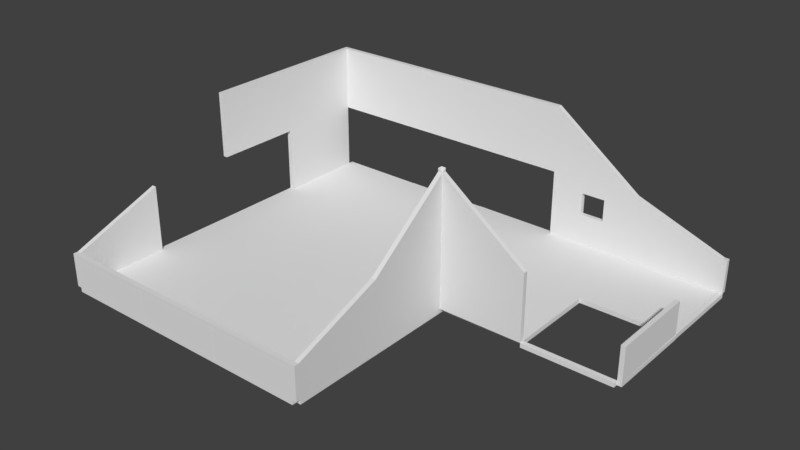 # Source: Mountain_Inn.blend  (saved by Blender 2.79.0; exported with 4.5.12 LTS)
import bpy
from mathutils import Matrix  # noqa: F401  (used for matrix-valued properties, if any)

bpy.ops.wm.read_factory_settings(use_empty=True)
scene = bpy.context.scene
scene.name = 'Scene'

# ---- collections
col_collection_1 = bpy.data.collections.new('Collection 1'); scene.collection.children.link(col_collection_1)

# ---- world
world_world = bpy.data.worlds.new('World'); scene.world = world_world
world_world.color = (0.05088, 0.05088, 0.05088)
world_world.use_sun_shadow = False
world_world.sun_shadow_jitter_overblur = 0.0
world_world.cycles.sampling_method = 'MANUAL'

# ---- meshes
me_inn_wallwindow_4x3x020 = bpy.data.meshes.new('Inn_WallWindow_4x3x020')
me_inn_wallwindow_4x3x020.from_pydata([(0.0, 0.0, 0.0), (0.0, 0.2, 0.0), (4.0, 0.2, 0.0), (4.0, 0.0, 0.0), (0.0, 0.0, 3.0), (0.0, 0.2, 3.0), (4.0, 0.2, 3.0), (4.0, 0.0, 3.0), (1.467, 0.2, 0.0), (2.533, 0.2, 0.0), (2.533, 0.0, 0.0), (1.467, 0.0, 0.0), (1.467, 0.2, 3.0), (2.533, 0.2, 3.0), (2.533, 0.0, 3.0), (1.467, 0.0, 3.0), (0.0, 0.2, 1.4), (0.0, 0.2, 2.4), (4.0, 0.2, 2.4), (4.0, 0.2, 1.4), (4.0, 0.0, 1.4), (4.0, 0.0, 2.4), (0.0, 0.0, 2.4), (0.0, 0.0, 1.4), (1.467, 0.0, 1.4), (1.467, 0.0, 2.4), (2.533, 0.0, 1.4), (2.533, 0.0, 2.4), (2.533, 0.2, 1.4), (2.533, 0.2, 2.4), (1.467, 0.2, 1.4), (1.467, 0.2, 2.4)], [], [(10, 9, 2, 3), (14, 7, 6, 13), (31, 17, 5, 12), (27, 21, 7, 14), (17, 22, 4, 5), (21, 18, 6, 7), (22, 25, 15, 4), (25, 27, 14, 15), (18, 29, 13, 6), (29, 31, 12, 13), (4, 15, 12, 5), (15, 14, 13, 12), (0, 1, 8, 11), (11, 8, 9, 10), (9, 8, 30, 28), (30, 24, 26, 28), (2, 9, 28, 19), (19, 28, 29, 18), (11, 10, 26, 24), (27, 29, 28, 26), (0, 11, 24, 23), (23, 24, 25, 22), (3, 2, 19, 20), (20, 19, 18, 21), (1, 0, 23, 16), (16, 23, 22, 17), (10, 3, 20, 26), (26, 20, 21, 27), (8, 1, 16, 30), (30, 16, 17, 31), (25, 24, 30, 31), (31, 29, 27, 25)])
me_inn_wallwindow_4x3x020.use_remesh_preserve_volume = False
me_inn_wallwindow_4x3x020.use_remesh_preserve_attributes = False
me_inn_wallwindow_4x3x020.use_mirror_vertex_groups = False
me_inn_wallwindow_4x3x020.update()
me_inn_floorfill_020x4x020_016 = bpy.data.meshes.new('Inn_FloorFill_020x4x020.016')
me_inn_floorfill_020x4x020_016.from_pydata([(0.0, 0.0, 0.0), (0.0, 4.0, 0.0), (0.2, 4.0, 0.0), (0.2, 0.0, 0.0), (0.0, 4.0, -0.2), (0.0, 0.0, -0.2), (0.2, 4.0, -0.2), (0.2, 0.0, -0.2)], [], [(1, 0, 3, 2), (4, 6, 7, 5), (2, 3, 7, 6), (0, 1, 4, 5), (3, 0, 5, 7), (1, 2, 6, 4)])
me_inn_floorfill_020x4x020_016.use_remesh_preserve_volume = False
me_inn_floorfill_020x4x020_016.use_remesh_preserve_attributes = False
me_inn_floorfill_020x4x020_016.use_mirror_vertex_groups = False
me_inn_floorfill_020x4x020_016.update()
me_inn_floorfill_020x4x020_015 = bpy.data.meshes.new('Inn_FloorFill_020x4x020.015')
me_inn_floorfill_020x4x020_015.from_pydata([(0.0, 0.0, 0.0), (0.0, 4.0, 0.0), (0.2, 4.0, 0.0), (0.2, 0.0, 0.0), (0.0, 4.0, -0.2), (0.0, 0.0, -0.2), (0.2, 4.0, -0.2), (0.2, 0.0, -0.2)], [], [(1, 0, 3, 2), (4, 6, 7, 5), (2, 3, 7, 6), (0, 1, 4, 5), (3, 0, 5, 7), (1, 2, 6, 4)])
me_inn_floorfill_020x4x020_015.use_remesh_preserve_volume = False
me_inn_floorfill_020x4x020_015.use_remesh_preserve_attributes = False
me_inn_floorfill_020x4x020_015.use_mirror_vertex_groups = False
me_inn_floorfill_020x4x020_015.update()
me_inn_floorfill_020x4x020_014 = bpy.data.meshes.new('Inn_FloorFill_020x4x020.014')
me_inn_floorfill_020x4x020_014.from_pydata([(0.0, 0.0, 0.0), (0.0, 4.0, 0.0), (0.2, 4.0, 0.0), (0.2, 0.0, 0.0), (0.0, 4.0, -0.2), (0.0, 0.0, -0.2), (0.2, 4.0, -0.2), (0.2, 0.0, -0.2)], [], [(1, 0, 3, 2), (4, 6, 7, 5), (2, 3, 7, 6), (0, 1, 4, 5), (3, 0, 5, 7), (1, 2, 6, 4)])
me_inn_floorfill_020x4x020_014.use_remesh_preserve_volume = False
me_inn_floorfill_020x4x020_014.use_remesh_preserve_attributes = False
me_inn_floorfill_020x4x020_014.use_mirror_vertex_groups = False
me_inn_floorfill_020x4x020_014.update()
me_inn_floorfill_020x4x020_013 = bpy.data.meshes.new('Inn_FloorFill_020x4x020.013')
me_inn_floorfill_020x4x020_013.from_pydata([(0.0, 0.0, 0.0), (0.0, 4.0, 0.0), (0.2, 4.0, 0.0), (0.2, 0.0, 0.0), (0.0, 4.0, -0.2), (0.0, 0.0, -0.2), (0.2, 4.0, -0.2), (0.2, 0.0, -0.2)], [], [(1, 0, 3, 2), (4, 6, 7, 5), (2, 3, 7, 6), (0, 1, 4, 5), (3, 0, 5, 7), (1, 2, 6, 4)])
me_inn_floorfill_020x4x020_013.use_remesh_preserve_volume = False
me_inn_floorfill_020x4x020_013.use_remesh_preserve_attributes = False
me_inn_floorfill_020x4x020_013.use_mirror_vertex_groups = False
me_inn_floorfill_020x4x020_013.update()
me_inn_floorfill_020x4x020_012 = bpy.data.meshes.new('Inn_FloorFill_020x4x020.012')
me_inn_floorfill_020x4x020_012.from_pydata([(0.0, 0.0, 0.0), (0.0, 4.0, 0.0), (0.2, 4.0, 0.0), (0.2, 0.0, 0.0), (0.0, 4.0, -0.2), (0.0, 0.0, -0.2), (0.2, 4.0, -0.2), (0.2, 0.0, -0.2)], [], [(1, 0, 3, 2), (4, 6, 7, 5), (2, 3, 7, 6), (0, 1, 4, 5), (3, 0, 5, 7), (1, 2, 6, 4)])
me_inn_floorfill_020x4x020_012.use_remesh_preserve_volume = False
me_inn_floorfill_020x4x020_012.use_remesh_preserve_attributes = False
me_inn_floorfill_020x4x020_012.use_mirror_vertex_groups = False
me_inn_floorfill_020x4x020_012.update()
me_inn_floorfill_020x4x020_011 = bpy.data.meshes.new('Inn_FloorFill_020x4x020.011')
me_inn_floorfill_020x4x020_011.from_pydata([(0.0, 0.0, 0.0), (0.0, 4.0, 0.0), (0.2, 4.0, 0.0), (0.2, 0.0, 0.0), (0.0, 4.0, -0.2), (0.0, 0.0, -0.2), (0.2, 4.0, -0.2), (0.2, 0.0, -0.2)], [], [(1, 0, 3, 2), (4, 6, 7, 5), (2, 3, 7, 6), (0, 1, 4, 5), (3, 0, 5, 7), (1, 2, 6, 4)])
me_inn_floorfill_020x4x020_011.use_remesh_preserve_volume = False
me_inn_floorfill_020x4x020_011.use_remesh_preserve_attributes = False
me_inn_floorfill_020x4x020_011.use_mirror_vertex_groups = False
me_inn_floorfill_020x4x020_011.update()
me_inn_floorfill_020x4x020_010 = bpy.data.meshes.new('Inn_FloorFill_020x4x020.010')
me_inn_floorfill_020x4x020_010.from_pydata([(0.0, 0.0, 0.0), (0.0, 4.0, 0.0), (0.2, 4.0, 0.0), (0.2, 0.0, 0.0), (0.0, 4.0, -0.2), (0.0, 0.0, -0.2), (0.2, 4.0, -0.2), (0.2, 0.0, -0.2)], [], [(1, 0, 3, 2), (4, 6, 7, 5), (2, 3, 7, 6), (0, 1, 4, 5), (3, 0, 5, 7), (1, 2, 6, 4)])
me_inn_floorfill_020x4x020_010.use_remesh_preserve_volume = False
me_inn_floorfill_020x4x020_010.use_remesh_preserve_attributes = False
me_inn_floorfill_020x4x020_010.use_mirror_vertex_groups = False
me_inn_floorfill_020x4x020_010.update()
me_inn_floorfill_020x4x020_009 = bpy.data.meshes.new('Inn_FloorFill_020x4x020.009')
me_inn_floorfill_020x4x020_009.from_pydata([(0.0, 0.0, 0.0), (0.0, 4.0, 0.0), (0.2, 4.0, 0.0), (0.2, 0.0, 0.0), (0.0, 4.0, -0.2), (0.0, 0.0, -0.2), (0.2, 4.0, -0.2), (0.2, 0.0, -0.2)], [], [(1, 0, 3, 2), (4, 6, 7, 5), (2, 3, 7, 6), (0, 1, 4, 5), (3, 0, 5, 7), (1, 2, 6, 4)])
me_inn_floorfill_020x4x020_009.use_remesh_preserve_volume = False
me_inn_floorfill_020x4x020_009.use_remesh_preserve_attributes = False
me_inn_floorfill_020x4x020_009.use_mirror_vertex_groups = False
me_inn_floorfill_020x4x020_009.update()
me_inn_floorfill_020x4x020_008 = bpy.data.meshes.new('Inn_FloorFill_020x4x020.008')
me_inn_floorfill_020x4x020_008.from_pydata([(0.0, 0.0, 0.0), (0.0, 4.0, 0.0), (0.2, 4.0, 0.0), (0.2, 0.0, 0.0), (0.0, 4.0, -0.2), (0.0, 0.0, -0.2), (0.2, 4.0, -0.2), (0.2, 0.0, -0.2)], [], [(1, 0, 3, 2), (4, 6, 7, 5), (2, 3, 7, 6), (0, 1, 4, 5), (3, 0, 5, 7), (1, 2, 6, 4)])
me_inn_floorfill_020x4x020_008.use_remesh_preserve_volume = False
me_inn_floorfill_020x4x020_008.use_remesh_preserve_attributes = False
me_inn_floorfill_020x4x020_008.use_mirror_vertex_groups = False
me_inn_floorfill_020x4x020_008.update()
me_inn_floorfill_020x4x020_007 = bpy.data.meshes.new('Inn_FloorFill_020x4x020.007')
me_inn_floorfill_020x4x020_007.from_pydata([(0.0, 0.0, 0.0), (0.0, 4.0, 0.0), (0.2, 4.0, 0.0), (0.2, 0.0, 0.0), (0.0, 4.0, -0.2), (0.0, 0.0, -0.2), (0.2, 4.0, -0.2), (0.2, 0.0, -0.2)], [], [(1, 0, 3, 2), (4, 6, 7, 5), (2, 3, 7, 6), (0, 1, 4, 5), (3, 0, 5, 7), (1, 2, 6, 4)])
me_inn_floorfill_020x4x020_007.use_remesh_preserve_volume = False
me_inn_floorfill_020x4x020_007.use_remesh_preserve_attributes = False
me_inn_floorfill_020x4x020_007.use_mirror_vertex_groups = False
me_inn_floorfill_020x4x020_007.update()
me_inn_floorfill_020x4x020_006 = bpy.data.meshes.new('Inn_FloorFill_020x4x020.006')
me_inn_floorfill_020x4x020_006.from_pydata([(0.0, 0.0, 0.0), (0.0, 4.0, 0.0), (0.2, 4.0, 0.0), (0.2, 0.0, 0.0), (0.0, 4.0, -0.2), (0.0, 0.0, -0.2), (0.2, 4.0, -0.2), (0.2, 0.0, -0.2)], [], [(1, 0, 3, 2), (4, 6, 7, 5), (2, 3, 7, 6), (0, 1, 4, 5), (3, 0, 5, 7), (1, 2, 6, 4)])
me_inn_floorfill_020x4x020_006.use_remesh_preserve_volume = False
me_inn_floorfill_020x4x020_006.use_remesh_preserve_attributes = False
me_inn_floorfill_020x4x020_006.use_mirror_vertex_groups = False
me_inn_floorfill_020x4x020_006.update()
me_inn_floorfill_020x4x020_005 = bpy.data.meshes.new('Inn_FloorFill_020x4x020.005')
me_inn_floorfill_020x4x020_005.from_pydata([(0.0, 0.0, 0.0), (0.0, 4.0, 0.0), (0.2, 4.0, 0.0), (0.2, 0.0, 0.0), (0.0, 4.0, -0.2), (0.0, 0.0, -0.2), (0.2, 4.0, -0.2), (0.2, 0.0, -0.2)], [], [(1, 0, 3, 2), (4, 6, 7, 5), (2, 3, 7, 6), (0, 1, 4, 5), (3, 0, 5, 7), (1, 2, 6, 4)])
me_inn_floorfill_020x4x020_005.use_remesh_preserve_volume = False
me_inn_floorfill_020x4x020_005.use_remesh_preserve_attributes = False
me_inn_floorfill_020x4x020_005.use_mirror_vertex_groups = False
me_inn_floorfill_020x4x020_005.update()
me_inn_floorfill_020x4x020_004 = bpy.data.meshes.new('Inn_FloorFill_020x4x020.004')
me_inn_floorfill_020x4x020_004.from_pydata([(0.0, 0.0, 0.0), (0.0, 4.0, 0.0), (0.2, 4.0, 0.0), (0.2, 0.0, 0.0), (0.0, 4.0, -0.2), (0.0, 0.0, -0.2), (0.2, 4.0, -0.2), (0.2, 0.0, -0.2)], [], [(1, 0, 3, 2), (4, 6, 7, 5), (2, 3, 7, 6), (0, 1, 4, 5), (3, 0, 5, 7), (1, 2, 6, 4)])
me_inn_floorfill_020x4x020_004.use_remesh_preserve_volume = False
me_inn_floorfill_020x4x020_004.use_remesh_preserve_attributes = False
me_inn_floorfill_020x4x020_004.use_mirror_vertex_groups = False
me_inn_floorfill_020x4x020_004.update()
me_inn_floorfill_020x4x020_003 = bpy.data.meshes.new('Inn_FloorFill_020x4x020.003')
me_inn_floorfill_020x4x020_003.from_pydata([(0.0, 0.0, 0.0), (0.0, 4.0, 0.0), (0.2, 4.0, 0.0), (0.2, 0.0, 0.0), (0.0, 4.0, -0.2), (0.0, 0.0, -0.2), (0.2, 4.0, -0.2), (0.2, 0.0, -0.2)], [], [(1, 0, 3, 2), (4, 6, 7, 5), (2, 3, 7, 6), (0, 1, 4, 5), (3, 0, 5, 7), (1, 2, 6, 4)])
me_inn_floorfill_020x4x020_003.use_remesh_preserve_volume = False
me_inn_floorfill_020x4x020_003.use_remesh_preserve_attributes = False
me_inn_floorfill_020x4x020_003.use_mirror_vertex_groups = False
me_inn_floorfill_020x4x020_003.update()
me_inn_floorfill_020x4x020_002 = bpy.data.meshes.new('Inn_FloorFill_020x4x020.002')
me_inn_floorfill_020x4x020_002.from_pydata([(0.0, 0.0, 0.0), (0.0, 4.0, 0.0), (0.2, 4.0, 0.0), (0.2, 0.0, 0.0), (0.0, 4.0, -0.2), (0.0, 0.0, -0.2), (0.2, 4.0, -0.2), (0.2, 0.0, -0.2)], [], [(1, 0, 3, 2), (4, 6, 7, 5), (2, 3, 7, 6), (0, 1, 4, 5), (3, 0, 5, 7), (1, 2, 6, 4)])
me_inn_floorfill_020x4x020_002.use_remesh_preserve_volume = False
me_inn_floorfill_020x4x020_002.use_remesh_preserve_attributes = False
me_inn_floorfill_020x4x020_002.use_mirror_vertex_groups = False
me_inn_floorfill_020x4x020_002.update()
me_inn_floorfill_020x4x020_001 = bpy.data.meshes.new('Inn_FloorFill_020x4x020.001')
me_inn_floorfill_020x4x020_001.from_pydata([(0.0, 0.0, 0.0), (0.0, 4.0, 0.0), (0.2, 4.0, 0.0), (0.2, 0.0, 0.0), (0.0, 4.0, -0.2), (0.0, 0.0, -0.2), (0.2, 4.0, -0.2), (0.2, 0.0, -0.2)], [], [(1, 0, 3, 2), (4, 6, 7, 5), (2, 3, 7, 6), (0, 1, 4, 5), (3, 0, 5, 7), (1, 2, 6, 4)])
me_inn_floorfill_020x4x020_001.use_remesh_preserve_volume = False
me_inn_floorfill_020x4x020_001.use_remesh_preserve_attributes = False
me_inn_floorfill_020x4x020_001.use_mirror_vertex_groups = False
me_inn_floorfill_020x4x020_001.update()
me_inn_floorfill_020x4x020 = bpy.data.meshes.new('Inn_FloorFill_020x4x020')
me_inn_floorfill_020x4x020.from_pydata([(0.0, 0.0, 0.0), (0.0, 4.0, 0.0), (0.2, 4.0, 0.0), (0.2, 0.0, 0.0), (0.0, 4.0, -0.2), (0.0, 0.0, -0.2), (0.2, 4.0, -0.2), (0.2, 0.0, -0.2)], [], [(1, 0, 3, 2), (4, 6, 7, 5), (2, 3, 7, 6), (0, 1, 4, 5), (3, 0, 5, 7), (1, 2, 6, 4)])
me_inn_floorfill_020x4x020.use_remesh_preserve_volume = False
me_inn_floorfill_020x4x020.use_remesh_preserve_attributes = False
me_inn_floorfill_020x4x020.use_mirror_vertex_groups = False
me_inn_floorfill_020x4x020.update()
me_inn_floorfill_020x4x020_1 = bpy.data.meshes.new('Inn_FloorFill_020x4x020')
me_inn_floorfill_020x4x020_1.from_pydata([], [], [])
me_inn_floorfill_020x4x020_1.update()
me_inn_cornerhalf_020x020x3_002 = bpy.data.meshes.new('Inn_CornerHalf_020x020x3.002')
me_inn_cornerhalf_020x020x3_002.from_pydata([(0.0, 0.0, 0.0), (0.0, 0.2, 0.0), (0.2, 0.2, 0.0), (0.2, 0.0, 0.0), (0.0, 0.0, 1.5), (0.0, 0.2, 1.5), (0.2, 0.2, 1.5), (0.2, 0.0, 1.5)], [], [(0, 1, 2, 3), (4, 7, 6, 5), (0, 3, 7, 4), (1, 0, 4, 5), (3, 2, 6, 7), (2, 1, 5, 6)])
me_inn_cornerhalf_020x020x3_002.use_remesh_preserve_volume = False
me_inn_cornerhalf_020x020x3_002.use_remesh_preserve_attributes = False
me_inn_cornerhalf_020x020x3_002.use_mirror_vertex_groups = False
me_inn_cornerhalf_020x020x3_002.update()
me_inn_cornerhalf_020x020x3_001 = bpy.data.meshes.new('Inn_CornerHalf_020x020x3.001')
me_inn_cornerhalf_020x020x3_001.from_pydata([(0.0, 0.0, 0.0), (0.0, 0.2, 0.0), (0.2, 0.2, 0.0), (0.2, 0.0, 0.0), (0.0, 0.0, 1.5), (0.0, 0.2, 1.5), (0.2, 0.2, 1.5), (0.2, 0.0, 1.5)], [], [(0, 1, 2, 3), (4, 7, 6, 5), (0, 3, 7, 4), (1, 0, 4, 5), (3, 2, 6, 7), (2, 1, 5, 6)])
me_inn_cornerhalf_020x020x3_001.use_remesh_preserve_volume = False
me_inn_cornerhalf_020x020x3_001.use_remesh_preserve_attributes = False
me_inn_cornerhalf_020x020x3_001.use_mirror_vertex_groups = False
me_inn_cornerhalf_020x020x3_001.update()
me_inn_cornerhalf_020x020x3 = bpy.data.meshes.new('Inn_CornerHalf_020x020x3')
me_inn_cornerhalf_020x020x3.from_pydata([(0.0, 0.0, 0.0), (0.0, 0.2, 0.0), (0.2, 0.2, 0.0), (0.2, 0.0, 0.0), (0.0, 0.0, 1.5), (0.0, 0.2, 1.5), (0.2, 0.2, 1.5), (0.2, 0.0, 1.5)], [], [(0, 1, 2, 3), (4, 7, 6, 5), (0, 3, 7, 4), (1, 0, 4, 5), (3, 2, 6, 7), (2, 1, 5, 6)])
me_inn_cornerhalf_020x020x3.use_remesh_preserve_volume = False
me_inn_cornerhalf_020x020x3.use_remesh_preserve_attributes = False
me_inn_cornerhalf_020x020x3.use_mirror_vertex_groups = False
me_inn_cornerhalf_020x020x3.update()
me_inn_cornerhalf_020x020x3_1 = bpy.data.meshes.new('Inn_CornerHalf_020x020x3')
me_inn_cornerhalf_020x020x3_1.from_pydata([], [], [])
me_inn_cornerhalf_020x020x3_1.update()
me_inn_corner_020x020x3 = bpy.data.meshes.new('Inn_Corner_020x020x3')
me_inn_corner_020x020x3.from_pydata([(0.0, 0.0, 0.0), (0.0, 0.2, 0.0), (0.2, 0.2, 0.0), (0.2, 0.0, 0.0), (0.0, 0.0, 3.0), (0.0, 0.2, 3.0), (0.2, 0.2, 3.0), (0.2, 0.0, 3.0)], [], [(0, 1, 2, 3), (4, 7, 6, 5), (0, 3, 7, 4), (1, 0, 4, 5), (3, 2, 6, 7), (2, 1, 5, 6)])
me_inn_corner_020x020x3.use_remesh_preserve_volume = False
me_inn_corner_020x020x3.use_remesh_preserve_attributes = False
me_inn_corner_020x020x3.use_mirror_vertex_groups = False
me_inn_corner_020x020x3.update()
me_inn_corner_020x020x3_1 = bpy.data.meshes.new('Inn_Corner_020x020x3')
me_inn_corner_020x020x3_1.from_pydata([], [], [])
me_inn_corner_020x020x3_1.update()
me_inn_wallclean_4x3x020_013 = bpy.data.meshes.new('Inn_WallClean_4x3x020.013')
me_inn_wallclean_4x3x020_013.from_pydata([(0.0, 0.0, 0.0), (0.0, 0.2, 0.0), (4.0, 0.2, 0.0), (4.0, 0.0, 0.0), (0.0, 0.0, 3.0), (0.0, 0.2, 3.0), (4.0, 0.2, 3.0), (4.0, 0.0, 3.0)], [], [(0, 1, 2, 3), (4, 7, 6, 5), (2, 1, 5, 6), (0, 3, 7, 4), (1, 0, 4, 5), (3, 2, 6, 7)])
me_inn_wallclean_4x3x020_013.use_remesh_preserve_volume = False
me_inn_wallclean_4x3x020_013.use_remesh_preserve_attributes = False
me_inn_wallclean_4x3x020_013.use_mirror_vertex_groups = False
me_inn_wallclean_4x3x020_013.update()
me_inn_wallclean_4x3x020_012 = bpy.data.meshes.new('Inn_WallClean_4x3x020.012')
me_inn_wallclean_4x3x020_012.from_pydata([(0.0, 0.0, 0.0), (0.0, 0.2, 0.0), (4.0, 0.2, 0.0), (4.0, 0.0, 0.0), (0.0, 0.0, 3.0), (0.0, 0.2, 3.0), (4.0, 0.2, 3.0), (4.0, 0.0, 3.0)], [], [(0, 1, 2, 3), (4, 7, 6, 5), (2, 1, 5, 6), (0, 3, 7, 4), (1, 0, 4, 5), (3, 2, 6, 7)])
me_inn_wallclean_4x3x020_012.use_remesh_preserve_volume = False
me_inn_wallclean_4x3x020_012.use_remesh_preserve_attributes = False
me_inn_wallclean_4x3x020_012.use_mirror_vertex_groups = False
me_inn_wallclean_4x3x020_012.update()
me_inn_wallclean_4x3x020_011 = bpy.data.meshes.new('Inn_WallClean_4x3x020.011')
me_inn_wallclean_4x3x020_011.from_pydata([(0.0, 0.0, 0.0), (0.0, 0.2, 0.0), (4.0, 0.2, 0.0), (4.0, 0.0, 0.0), (0.0, 0.0, 3.0), (0.0, 0.2, 3.0), (4.0, 0.2, 3.0), (4.0, 0.0, 3.0)], [], [(0, 1, 2, 3), (4, 7, 6, 5), (2, 1, 5, 6), (0, 3, 7, 4), (1, 0, 4, 5), (3, 2, 6, 7)])
me_inn_wallclean_4x3x020_011.use_remesh_preserve_volume = False
me_inn_wallclean_4x3x020_011.use_remesh_preserve_attributes = False
me_inn_wallclean_4x3x020_011.use_mirror_vertex_groups = False
me_inn_wallclean_4x3x020_011.update()
me_inn_walllowered_4x3x020_002 = bpy.data.meshes.new('Inn_WallLowered_4x3x020.002')
me_inn_walllowered_4x3x020_002.from_pydata([(0.0, 0.0, 0.0), (0.0, 0.2, 0.0), (4.0, 0.2, 0.0), (4.0, 0.0, 0.0), (4.0, 0.2, 3.0), (4.0, 0.0, 3.0)], [], [(0, 1, 2, 3), (2, 1, 4), (0, 5, 4, 1), (3, 2, 4, 5), (5, 0, 3)])
me_inn_walllowered_4x3x020_002.use_remesh_preserve_volume = False
me_inn_walllowered_4x3x020_002.use_remesh_preserve_attributes = False
me_inn_walllowered_4x3x020_002.use_mirror_vertex_groups = False
me_inn_walllowered_4x3x020_002.update()
me_inn_wallloweredhalf_4x3x020_003 = bpy.data.meshes.new('Inn_WallLoweredHalf_4x3x020.003')
me_inn_wallloweredhalf_4x3x020_003.from_pydata([(0.0, 0.0, 0.0), (0.0, 0.2, 0.0), (4.0, 0.2, 0.0), (4.0, 0.0, 0.0), (0.0, 0.0, 1.5), (0.0, 0.2, 1.5), (4.0, 0.2, 3.0), (4.0, 0.0, 3.0)], [], [(0, 1, 2, 3), (4, 7, 6, 5), (2, 1, 5, 6), (0, 3, 7, 4), (1, 0, 4, 5), (3, 2, 6, 7)])
me_inn_wallloweredhalf_4x3x020_003.use_remesh_preserve_volume = False
me_inn_wallloweredhalf_4x3x020_003.use_remesh_preserve_attributes = False
me_inn_wallloweredhalf_4x3x020_003.use_mirror_vertex_groups = False
me_inn_wallloweredhalf_4x3x020_003.update()
me_inn_walllowered_4x3x020_001 = bpy.data.meshes.new('Inn_WallLowered_4x3x020.001')
me_inn_walllowered_4x3x020_001.from_pydata([(0.0, 0.0, 0.0), (0.0, 0.2, 0.0), (4.0, 0.2, 0.0), (4.0, 0.0, 0.0), (4.0, 0.2, 3.0), (4.0, 0.0, 3.0)], [], [(0, 1, 2, 3), (2, 1, 4), (0, 5, 4, 1), (3, 2, 4, 5), (5, 0, 3)])
me_inn_walllowered_4x3x020_001.use_remesh_preserve_volume = False
me_inn_walllowered_4x3x020_001.use_remesh_preserve_attributes = False
me_inn_walllowered_4x3x020_001.use_mirror_vertex_groups = False
me_inn_walllowered_4x3x020_001.update()
me_inn_walllowered_4x3x020 = bpy.data.meshes.new('Inn_WallLowered_4x3x020')
me_inn_walllowered_4x3x020.from_pydata([(0.0, 0.0, 0.0), (0.0, 0.2, 0.0), (4.0, 0.2, 0.0), (4.0, 0.0, 0.0), (4.0, 0.2, 3.0), (4.0, 0.0, 3.0)], [], [(0, 1, 2, 3), (2, 1, 4), (0, 5, 4, 1), (3, 2, 4, 5), (5, 0, 3)])
me_inn_walllowered_4x3x020.use_remesh_preserve_volume = False
me_inn_walllowered_4x3x020.use_remesh_preserve_attributes = False
me_inn_walllowered_4x3x020.use_mirror_vertex_groups = False
me_inn_walllowered_4x3x020.update()
me_inn_wallloweredhalf_4x3x020_002 = bpy.data.meshes.new('Inn_WallLoweredHalf_4x3x020.002')
me_inn_wallloweredhalf_4x3x020_002.from_pydata([(0.0, 0.0, 0.0), (0.0, 0.2, 0.0), (4.0, 0.2, 0.0), (4.0, 0.0, 0.0), (0.0, 0.0, 1.5), (0.0, 0.2, 1.5), (4.0, 0.2, 3.0), (4.0, 0.0, 3.0)], [], [(0, 1, 2, 3), (4, 7, 6, 5), (2, 1, 5, 6), (0, 3, 7, 4), (1, 0, 4, 5), (3, 2, 6, 7)])
me_inn_wallloweredhalf_4x3x020_002.use_remesh_preserve_volume = False
me_inn_wallloweredhalf_4x3x020_002.use_remesh_preserve_attributes = False
me_inn_wallloweredhalf_4x3x020_002.use_mirror_vertex_groups = False
me_inn_wallloweredhalf_4x3x020_002.update()
me_inn_wallhalf_4x3x020_003 = bpy.data.meshes.new('Inn_WallHalf_4x3x020.003')
me_inn_wallhalf_4x3x020_003.from_pydata([(0.0, 0.0, 0.0), (0.0, 0.2, 0.0), (4.0, 0.2, 0.0), (4.0, 0.0, 0.0), (0.0, 0.0, 1.5), (0.0, 0.2, 1.5), (4.0, 0.2, 1.5), (4.0, 0.0, 1.5)], [], [(0, 1, 2, 3), (4, 7, 6, 5), (2, 1, 5, 6), (0, 3, 7, 4), (1, 0, 4, 5), (3, 2, 6, 7)])
me_inn_wallhalf_4x3x020_003.use_remesh_preserve_volume = False
me_inn_wallhalf_4x3x020_003.use_remesh_preserve_attributes = False
me_inn_wallhalf_4x3x020_003.use_mirror_vertex_groups = False
me_inn_wallhalf_4x3x020_003.update()
me_inn_wallhalf_4x3x020_002 = bpy.data.meshes.new('Inn_WallHalf_4x3x020.002')
me_inn_wallhalf_4x3x020_002.from_pydata([(0.0, 0.0, 0.0), (0.0, 0.2, 0.0), (4.0, 0.2, 0.0), (4.0, 0.0, 0.0), (0.0, 0.0, 1.5), (0.0, 0.2, 1.5), (4.0, 0.2, 1.5), (4.0, 0.0, 1.5)], [], [(0, 1, 2, 3), (4, 7, 6, 5), (2, 1, 5, 6), (0, 3, 7, 4), (1, 0, 4, 5), (3, 2, 6, 7)])
me_inn_wallhalf_4x3x020_002.use_remesh_preserve_volume = False
me_inn_wallhalf_4x3x020_002.use_remesh_preserve_attributes = False
me_inn_wallhalf_4x3x020_002.use_mirror_vertex_groups = False
me_inn_wallhalf_4x3x020_002.update()
me_inn_wallhalf_4x3x020_001 = bpy.data.meshes.new('Inn_WallHalf_4x3x020.001')
me_inn_wallhalf_4x3x020_001.from_pydata([(0.0, 0.0, 0.0), (0.0, 0.2, 0.0), (4.0, 0.2, 0.0), (4.0, 0.0, 0.0), (0.0, 0.0, 1.5), (0.0, 0.2, 1.5), (4.0, 0.2, 1.5), (4.0, 0.0, 1.5)], [], [(0, 1, 2, 3), (4, 7, 6, 5), (2, 1, 5, 6), (0, 3, 7, 4), (1, 0, 4, 5), (3, 2, 6, 7)])
me_inn_wallhalf_4x3x020_001.use_remesh_preserve_volume = False
me_inn_wallhalf_4x3x020_001.use_remesh_preserve_attributes = False
me_inn_wallhalf_4x3x020_001.use_mirror_vertex_groups = False
me_inn_wallhalf_4x3x020_001.update()
me_inn_wallclean_4x3x020_007 = bpy.data.meshes.new('Inn_WallClean_4x3x020.007')
me_inn_wallclean_4x3x020_007.from_pydata([(0.0, 0.0, 0.0), (0.0, 0.2, 0.0), (4.0, 0.2, 0.0), (4.0, 0.0, 0.0), (0.0, 0.0, 3.0), (0.0, 0.2, 3.0), (4.0, 0.2, 3.0), (4.0, 0.0, 3.0)], [], [(0, 1, 2, 3), (4, 7, 6, 5), (2, 1, 5, 6), (0, 3, 7, 4), (1, 0, 4, 5), (3, 2, 6, 7)])
me_inn_wallclean_4x3x020_007.use_remesh_preserve_volume = False
me_inn_wallclean_4x3x020_007.use_remesh_preserve_attributes = False
me_inn_wallclean_4x3x020_007.use_mirror_vertex_groups = False
me_inn_wallclean_4x3x020_007.update()
me_inn_wallloweredhalf_4x3x020 = bpy.data.meshes.new('Inn_WallLoweredHalf_4x3x020')
me_inn_wallloweredhalf_4x3x020.from_pydata([(0.0, 0.0, 0.0), (0.0, 0.2, 0.0), (4.0, 0.2, 0.0), (4.0, 0.0, 0.0), (0.0, 0.0, 1.5), (0.0, 0.2, 1.5), (4.0, 0.2, 3.0), (4.0, 0.0, 3.0)], [], [(0, 1, 2, 3), (4, 7, 6, 5), (2, 1, 5, 6), (0, 3, 7, 4), (1, 0, 4, 5), (3, 2, 6, 7)])
me_inn_wallloweredhalf_4x3x020.use_remesh_preserve_volume = False
me_inn_wallloweredhalf_4x3x020.use_remesh_preserve_attributes = False
me_inn_wallloweredhalf_4x3x020.use_mirror_vertex_groups = False
me_inn_wallloweredhalf_4x3x020.update()
me_inn_wallclean_4x3x020_004 = bpy.data.meshes.new('Inn_WallClean_4x3x020.004')
me_inn_wallclean_4x3x020_004.from_pydata([(0.0, 0.0, 0.0), (0.0, 0.2, 0.0), (4.0, 0.2, 0.0), (4.0, 0.0, 0.0), (0.0, 0.0, 3.0), (0.0, 0.2, 3.0), (4.0, 0.2, 3.0), (4.0, 0.0, 3.0)], [], [(0, 1, 2, 3), (4, 7, 6, 5), (2, 1, 5, 6), (0, 3, 7, 4), (1, 0, 4, 5), (3, 2, 6, 7)])
me_inn_wallclean_4x3x020_004.use_remesh_preserve_volume = False
me_inn_wallclean_4x3x020_004.use_remesh_preserve_attributes = False
me_inn_wallclean_4x3x020_004.use_mirror_vertex_groups = False
me_inn_wallclean_4x3x020_004.update()
me_inn_wallhalf_4x3x020 = bpy.data.meshes.new('Inn_WallHalf_4x3x020')
me_inn_wallhalf_4x3x020.from_pydata([(0.0, 0.0, 0.0), (0.0, 0.2, 0.0), (4.0, 0.2, 0.0), (4.0, 0.0, 0.0), (0.0, 0.0, 1.5), (0.0, 0.2, 1.5), (4.0, 0.2, 1.5), (4.0, 0.0, 1.5)], [], [(0, 1, 2, 3), (4, 7, 6, 5), (2, 1, 5, 6), (0, 3, 7, 4), (1, 0, 4, 5), (3, 2, 6, 7)])
me_inn_wallhalf_4x3x020.use_remesh_preserve_volume = False
me_inn_wallhalf_4x3x020.use_remesh_preserve_attributes = False
me_inn_wallhalf_4x3x020.use_mirror_vertex_groups = False
me_inn_wallhalf_4x3x020.update()
me_inn_wallclean_4x3x020_002 = bpy.data.meshes.new('Inn_WallClean_4x3x020.002')
me_inn_wallclean_4x3x020_002.from_pydata([(0.0, 0.0, 0.0), (0.0, 0.2, 0.0), (4.0, 0.2, 0.0), (4.0, 0.0, 0.0), (0.0, 0.0, 3.0), (0.0, 0.2, 3.0), (4.0, 0.2, 3.0), (4.0, 0.0, 3.0)], [], [(0, 1, 2, 3), (4, 7, 6, 5), (2, 1, 5, 6), (0, 3, 7, 4), (1, 0, 4, 5), (3, 2, 6, 7)])
me_inn_wallclean_4x3x020_002.use_remesh_preserve_volume = False
me_inn_wallclean_4x3x020_002.use_remesh_preserve_attributes = False
me_inn_wallclean_4x3x020_002.use_mirror_vertex_groups = False
me_inn_wallclean_4x3x020_002.update()
me_inn_wallclean_4x3x020_001 = bpy.data.meshes.new('Inn_WallClean_4x3x020.001')
me_inn_wallclean_4x3x020_001.from_pydata([(0.0, 0.0, 0.0), (0.0, 0.2, 0.0), (4.0, 0.2, 0.0), (4.0, 0.0, 0.0), (0.0, 0.0, 3.0), (0.0, 0.2, 3.0), (4.0, 0.2, 3.0), (4.0, 0.0, 3.0)], [], [(0, 1, 2, 3), (4, 7, 6, 5), (2, 1, 5, 6), (0, 3, 7, 4), (1, 0, 4, 5), (3, 2, 6, 7)])
me_inn_wallclean_4x3x020_001.use_remesh_preserve_volume = False
me_inn_wallclean_4x3x020_001.use_remesh_preserve_attributes = False
me_inn_wallclean_4x3x020_001.use_mirror_vertex_groups = False
me_inn_wallclean_4x3x020_001.update()
me_inn_wallclean_4x3x020 = bpy.data.meshes.new('Inn_WallClean_4x3x020')
me_inn_wallclean_4x3x020.from_pydata([(0.0, 0.0, 0.0), (0.0, 0.2, 0.0), (4.0, 0.2, 0.0), (4.0, 0.0, 0.0), (0.0, 0.0, 3.0), (0.0, 0.2, 3.0), (4.0, 0.2, 3.0), (4.0, 0.0, 3.0)], [], [(0, 1, 2, 3), (4, 7, 6, 5), (2, 1, 5, 6), (0, 3, 7, 4), (1, 0, 4, 5), (3, 2, 6, 7)])
me_inn_wallclean_4x3x020.use_remesh_preserve_volume = False
me_inn_wallclean_4x3x020.use_remesh_preserve_attributes = False
me_inn_wallclean_4x3x020.use_mirror_vertex_groups = False
me_inn_wallclean_4x3x020.update()
me_inn_floor_4x4x020_014 = bpy.data.meshes.new('Inn_Floor_4x4x020.014')
me_inn_floor_4x4x020_014.from_pydata([(0.0, 0.0, 0.0), (0.0, 4.0, 0.0), (4.0, 4.0, 0.0), (4.0, 0.0, 0.0), (0.0, 0.0, 0.2), (0.0, 4.0, 0.2), (4.0, 4.0, 0.2), (4.0, 0.0, 0.2)], [], [(0, 1, 2, 3), (4, 7, 6, 5), (3, 2, 6, 7), (2, 1, 5, 6), (0, 3, 7, 4), (1, 0, 4, 5)])
me_inn_floor_4x4x020_014.use_remesh_preserve_volume = False
me_inn_floor_4x4x020_014.use_remesh_preserve_attributes = False
me_inn_floor_4x4x020_014.use_mirror_vertex_groups = False
me_inn_floor_4x4x020_014.update()
me_inn_floor_4x4x020_013 = bpy.data.meshes.new('Inn_Floor_4x4x020.013')
me_inn_floor_4x4x020_013.from_pydata([(0.0, 0.0, 0.0), (0.0, 4.0, 0.0), (4.0, 4.0, 0.0), (4.0, 0.0, 0.0), (0.0, 0.0, 0.2), (0.0, 4.0, 0.2), (4.0, 4.0, 0.2), (4.0, 0.0, 0.2)], [], [(0, 1, 2, 3), (4, 7, 6, 5), (3, 2, 6, 7), (2, 1, 5, 6), (0, 3, 7, 4), (1, 0, 4, 5)])
me_inn_floor_4x4x020_013.use_remesh_preserve_volume = False
me_inn_floor_4x4x020_013.use_remesh_preserve_attributes = False
me_inn_floor_4x4x020_013.use_mirror_vertex_groups = False
me_inn_floor_4x4x020_013.update()
me_inn_floor_4x4x020_012 = bpy.data.meshes.new('Inn_Floor_4x4x020.012')
me_inn_floor_4x4x020_012.from_pydata([(0.0, 0.0, 0.0), (0.0, 4.0, 0.0), (4.0, 4.0, 0.0), (4.0, 0.0, 0.0), (0.0, 0.0, 0.2), (0.0, 4.0, 0.2), (4.0, 4.0, 0.2), (4.0, 0.0, 0.2)], [], [(0, 1, 2, 3), (4, 7, 6, 5), (3, 2, 6, 7), (2, 1, 5, 6), (0, 3, 7, 4), (1, 0, 4, 5)])
me_inn_floor_4x4x020_012.use_remesh_preserve_volume = False
me_inn_floor_4x4x020_012.use_remesh_preserve_attributes = False
me_inn_floor_4x4x020_012.use_mirror_vertex_groups = False
me_inn_floor_4x4x020_012.update()
me_inn_floor_4x4x020_011 = bpy.data.meshes.new('Inn_Floor_4x4x020.011')
me_inn_floor_4x4x020_011.from_pydata([(0.0, 0.0, 0.0), (0.0, 4.0, 0.0), (4.0, 4.0, 0.0), (4.0, 0.0, 0.0), (0.0, 0.0, 0.2), (0.0, 4.0, 0.2), (4.0, 4.0, 0.2), (4.0, 0.0, 0.2)], [], [(0, 1, 2, 3), (4, 7, 6, 5), (3, 2, 6, 7), (2, 1, 5, 6), (0, 3, 7, 4), (1, 0, 4, 5)])
me_inn_floor_4x4x020_011.use_remesh_preserve_volume = False
me_inn_floor_4x4x020_011.use_remesh_preserve_attributes = False
me_inn_floor_4x4x020_011.use_mirror_vertex_groups = False
me_inn_floor_4x4x020_011.update()
me_inn_floor_4x4x020_010 = bpy.data.meshes.new('Inn_Floor_4x4x020.010')
me_inn_floor_4x4x020_010.from_pydata([(0.0, 0.0, 0.0), (0.0, 4.0, 0.0), (4.0, 4.0, 0.0), (4.0, 0.0, 0.0), (0.0, 0.0, 0.2), (0.0, 4.0, 0.2), (4.0, 4.0, 0.2), (4.0, 0.0, 0.2)], [], [(0, 1, 2, 3), (4, 7, 6, 5), (3, 2, 6, 7), (2, 1, 5, 6), (0, 3, 7, 4), (1, 0, 4, 5)])
me_inn_floor_4x4x020_010.use_remesh_preserve_volume = False
me_inn_floor_4x4x020_010.use_remesh_preserve_attributes = False
me_inn_floor_4x4x020_010.use_mirror_vertex_groups = False
me_inn_floor_4x4x020_010.update()
me_inn_floor_4x4x020_009 = bpy.data.meshes.new('Inn_Floor_4x4x020.009')
me_inn_floor_4x4x020_009.from_pydata([(0.0, 0.0, 0.0), (0.0, 4.0, 0.0), (4.0, 4.0, 0.0), (4.0, 0.0, 0.0), (0.0, 0.0, 0.2), (0.0, 4.0, 0.2), (4.0, 4.0, 0.2), (4.0, 0.0, 0.2)], [], [(0, 1, 2, 3), (4, 7, 6, 5), (3, 2, 6, 7), (2, 1, 5, 6), (0, 3, 7, 4), (1, 0, 4, 5)])
me_inn_floor_4x4x020_009.use_remesh_preserve_volume = False
me_inn_floor_4x4x020_009.use_remesh_preserve_attributes = False
me_inn_floor_4x4x020_009.use_mirror_vertex_groups = False
me_inn_floor_4x4x020_009.update()
me_inn_floor_4x4x020_008 = bpy.data.meshes.new('Inn_Floor_4x4x020.008')
me_inn_floor_4x4x020_008.from_pydata([(0.0, 0.0, 0.0), (0.0, 4.0, 0.0), (4.0, 4.0, 0.0), (4.0, 0.0, 0.0), (0.0, 0.0, 0.2), (0.0, 4.0, 0.2), (4.0, 4.0, 0.2), (4.0, 0.0, 0.2)], [], [(0, 1, 2, 3), (4, 7, 6, 5), (3, 2, 6, 7), (2, 1, 5, 6), (0, 3, 7, 4), (1, 0, 4, 5)])
me_inn_floor_4x4x020_008.use_remesh_preserve_volume = False
me_inn_floor_4x4x020_008.use_remesh_preserve_attributes = False
me_inn_floor_4x4x020_008.use_mirror_vertex_groups = False
me_inn_floor_4x4x020_008.update()
me_inn_floor_4x4x020_007 = bpy.data.meshes.new('Inn_Floor_4x4x020.007')
me_inn_floor_4x4x020_007.from_pydata([(0.0, 0.0, 0.0), (0.0, 4.0, 0.0), (4.0, 4.0, 0.0), (4.0, 0.0, 0.0), (0.0, 0.0, 0.2), (0.0, 4.0, 0.2), (4.0, 4.0, 0.2), (4.0, 0.0, 0.2)], [], [(0, 1, 2, 3), (4, 7, 6, 5), (3, 2, 6, 7), (2, 1, 5, 6), (0, 3, 7, 4), (1, 0, 4, 5)])
me_inn_floor_4x4x020_007.use_remesh_preserve_volume = False
me_inn_floor_4x4x020_007.use_remesh_preserve_attributes = False
me_inn_floor_4x4x020_007.use_mirror_vertex_groups = False
me_inn_floor_4x4x020_007.update()
me_inn_floor_4x4x020_006 = bpy.data.meshes.new('Inn_Floor_4x4x020.006')
me_inn_floor_4x4x020_006.from_pydata([(0.0, 0.0, 0.0), (0.0, 4.0, 0.0), (4.0, 4.0, 0.0), (4.0, 0.0, 0.0), (0.0, 0.0, 0.2), (0.0, 4.0, 0.2), (4.0, 4.0, 0.2), (4.0, 0.0, 0.2)], [], [(0, 1, 2, 3), (4, 7, 6, 5), (3, 2, 6, 7), (2, 1, 5, 6), (0, 3, 7, 4), (1, 0, 4, 5)])
me_inn_floor_4x4x020_006.use_remesh_preserve_volume = False
me_inn_floor_4x4x020_006.use_remesh_preserve_attributes = False
me_inn_floor_4x4x020_006.use_mirror_vertex_groups = False
me_inn_floor_4x4x020_006.update()
me_inn_floor_4x4x020_005 = bpy.data.meshes.new('Inn_Floor_4x4x020.005')
me_inn_floor_4x4x020_005.from_pydata([(0.0, 0.0, 0.0), (0.0, 4.0, 0.0), (4.0, 4.0, 0.0), (4.0, 0.0, 0.0), (0.0, 0.0, 0.2), (0.0, 4.0, 0.2), (4.0, 4.0, 0.2), (4.0, 0.0, 0.2)], [], [(0, 1, 2, 3), (4, 7, 6, 5), (3, 2, 6, 7), (2, 1, 5, 6), (0, 3, 7, 4), (1, 0, 4, 5)])
me_inn_floor_4x4x020_005.use_remesh_preserve_volume = False
me_inn_floor_4x4x020_005.use_remesh_preserve_attributes = False
me_inn_floor_4x4x020_005.use_mirror_vertex_groups = False
me_inn_floor_4x4x020_005.update()
me_inn_floor_4x4x020_004 = bpy.data.meshes.new('Inn_Floor_4x4x020.004')
me_inn_floor_4x4x020_004.from_pydata([(0.0, 0.0, 0.0), (0.0, 4.0, 0.0), (4.0, 4.0, 0.0), (4.0, 0.0, 0.0), (0.0, 0.0, 0.2), (0.0, 4.0, 0.2), (4.0, 4.0, 0.2), (4.0, 0.0, 0.2)], [], [(0, 1, 2, 3), (4, 7, 6, 5), (3, 2, 6, 7), (2, 1, 5, 6), (0, 3, 7, 4), (1, 0, 4, 5)])
me_inn_floor_4x4x020_004.use_remesh_preserve_volume = False
me_inn_floor_4x4x020_004.use_remesh_preserve_attributes = False
me_inn_floor_4x4x020_004.use_mirror_vertex_groups = False
me_inn_floor_4x4x020_004.update()
me_inn_floor_4x4x020_003 = bpy.data.meshes.new('Inn_Floor_4x4x020.003')
me_inn_floor_4x4x020_003.from_pydata([(0.0, 0.0, 0.0), (0.0, 4.0, 0.0), (4.0, 4.0, 0.0), (4.0, 0.0, 0.0), (0.0, 0.0, 0.2), (0.0, 4.0, 0.2), (4.0, 4.0, 0.2), (4.0, 0.0, 0.2)], [], [(0, 1, 2, 3), (4, 7, 6, 5), (3, 2, 6, 7), (2, 1, 5, 6), (0, 3, 7, 4), (1, 0, 4, 5)])
me_inn_floor_4x4x020_003.use_remesh_preserve_volume = False
me_inn_floor_4x4x020_003.use_remesh_preserve_attributes = False
me_inn_floor_4x4x020_003.use_mirror_vertex_groups = False
me_inn_floor_4x4x020_003.update()
me_inn_floor_4x4x020_002 = bpy.data.meshes.new('Inn_Floor_4x4x020.002')
me_inn_floor_4x4x020_002.from_pydata([(0.0, 0.0, 0.0), (0.0, 4.0, 0.0), (4.0, 4.0, 0.0), (4.0, 0.0, 0.0), (0.0, 0.0, 0.2), (0.0, 4.0, 0.2), (4.0, 4.0, 0.2), (4.0, 0.0, 0.2)], [], [(0, 1, 2, 3), (4, 7, 6, 5), (3, 2, 6, 7), (2, 1, 5, 6), (0, 3, 7, 4), (1, 0, 4, 5)])
me_inn_floor_4x4x020_002.use_remesh_preserve_volume = False
me_inn_floor_4x4x020_002.use_remesh_preserve_attributes = False
me_inn_floor_4x4x020_002.use_mirror_vertex_groups = False
me_inn_floor_4x4x020_002.update()
me_inn_floor_4x4x020_001 = bpy.data.meshes.new('Inn_Floor_4x4x020.001')
me_inn_floor_4x4x020_001.from_pydata([(0.0, 0.0, 0.0), (0.0, 4.0, 0.0), (4.0, 4.0, 0.0), (4.0, 0.0, 0.0), (0.0, 0.0, 0.2), (0.0, 4.0, 0.2), (4.0, 4.0, 0.2), (4.0, 0.0, 0.2)], [], [(0, 1, 2, 3), (4, 7, 6, 5), (3, 2, 6, 7), (2, 1, 5, 6), (0, 3, 7, 4), (1, 0, 4, 5)])
me_inn_floor_4x4x020_001.use_remesh_preserve_volume = False
me_inn_floor_4x4x020_001.use_remesh_preserve_attributes = False
me_inn_floor_4x4x020_001.use_mirror_vertex_groups = False
me_inn_floor_4x4x020_001.update()
me_inn_floor_4x4x020 = bpy.data.meshes.new('Inn_Floor_4x4x020')
me_inn_floor_4x4x020.from_pydata([(0.0, 0.0, 0.0), (0.0, 4.0, 0.0), (4.0, 4.0, 0.0), (4.0, 0.0, 0.0), (0.0, 0.0, 0.2), (0.0, 4.0, 0.2), (4.0, 4.0, 0.2), (4.0, 0.0, 0.2)], [], [(0, 1, 2, 3), (4, 7, 6, 5), (3, 2, 6, 7), (2, 1, 5, 6), (0, 3, 7, 4), (1, 0, 4, 5)])
me_inn_floor_4x4x020.use_remesh_preserve_volume = False
me_inn_floor_4x4x020.use_remesh_preserve_attributes = False
me_inn_floor_4x4x020.use_mirror_vertex_groups = False
me_inn_floor_4x4x020.update()
me_inn_floor_4x4x020_1 = bpy.data.meshes.new('Inn_Floor_4x4x020')
me_inn_floor_4x4x020_1.from_pydata([], [], [])
me_inn_floor_4x4x020_1.update()
me_inn_wallclean_4x3x020_1 = bpy.data.meshes.new('Inn_WallClean_4x3x020')
me_inn_wallclean_4x3x020_1.from_pydata([], [], [])
me_inn_wallclean_4x3x020_1.update()
me_inn_walldoor_4x3x020 = bpy.data.meshes.new('Inn_WallDoor_4x3x020')
me_inn_walldoor_4x3x020.from_pydata([], [], [])
me_inn_walldoor_4x3x020.update()
me_inn_wallglassdoor_4x3x020 = bpy.data.meshes.new('Inn_WallGlassDoor_4x3x020')
me_inn_wallglassdoor_4x3x020.from_pydata([], [], [])
me_inn_wallglassdoor_4x3x020.update()
me_inn_wallhalf_4x3x020_1 = bpy.data.meshes.new('Inn_WallHalf_4x3x020')
me_inn_wallhalf_4x3x020_1.from_pydata([], [], [])
me_inn_wallhalf_4x3x020_1.update()
me_inn_wallloweredhalf_4x3x020_1 = bpy.data.meshes.new('Inn_WallLoweredHalf_4x3x020')
me_inn_wallloweredhalf_4x3x020_1.from_pydata([], [], [])
me_inn_wallloweredhalf_4x3x020_1.update()
me_inn_walllowered_4x3x020_1 = bpy.data.meshes.new('Inn_WallLowered_4x3x020')
me_inn_walllowered_4x3x020_1.from_pydata([], [], [])
me_inn_walllowered_4x3x020_1.update()
me_inn_wallwindowwide_4x3x020 = bpy.data.meshes.new('Inn_WallWindowWide_4x3x020')
me_inn_wallwindowwide_4x3x020.from_pydata([], [], [])
me_inn_wallwindowwide_4x3x020.update()
me_inn_wallwindow_4x3x020_1 = bpy.data.meshes.new('Inn_WallWindow_4x3x020')
me_inn_wallwindow_4x3x020_1.from_pydata([], [], [])
me_inn_wallwindow_4x3x020_1.update()

# ---- objects
ob_inn_wallwindow_4x3x020_proxy_001 = bpy.data.objects.new('Inn_WallWindow_4x3x020_proxy.001', me_inn_wallwindow_4x3x020)
ob_inn_floorfill_020x4x020_proxy_017 = bpy.data.objects.new('Inn_FloorFill_020x4x020_proxy.017', me_inn_floorfill_020x4x020_016)
ob_inn_floorfill_020x4x020_proxy_016 = bpy.data.objects.new('Inn_FloorFill_020x4x020_proxy.016', me_inn_floorfill_020x4x020_015)
ob_inn_floorfill_020x4x020_proxy_015 = bpy.data.objects.new('Inn_FloorFill_020x4x020_proxy.015', me_inn_floorfill_020x4x020_014)
ob_inn_floorfill_020x4x020_proxy_014 = bpy.data.objects.new('Inn_FloorFill_020x4x020_proxy.014', me_inn_floorfill_020x4x020_013)
ob_inn_floorfill_020x4x020_proxy_013 = bpy.data.objects.new('Inn_FloorFill_020x4x020_proxy.013', me_inn_floorfill_020x4x020_012)
ob_inn_floorfill_020x4x020_proxy_012 = bpy.data.objects.new('Inn_FloorFill_020x4x020_proxy.012', me_inn_floorfill_020x4x020_011)
ob_inn_floorfill_020x4x020_proxy_011 = bpy.data.objects.new('Inn_FloorFill_020x4x020_proxy.011', me_inn_floorfill_020x4x020_010)
ob_inn_floorfill_020x4x020_proxy_010 = bpy.data.objects.new('Inn_FloorFill_020x4x020_proxy.010', me_inn_floorfill_020x4x020_009)
ob_inn_floorfill_020x4x020_proxy_009 = bpy.data.objects.new('Inn_FloorFill_020x4x020_proxy.009', me_inn_floorfill_020x4x020_008)
ob_inn_floorfill_020x4x020_proxy_008 = bpy.data.objects.new('Inn_FloorFill_020x4x020_proxy.008', me_inn_floorfill_020x4x020_007)
ob_inn_floorfill_020x4x020_proxy_007 = bpy.data.objects.new('Inn_FloorFill_020x4x020_proxy.007', me_inn_floorfill_020x4x020_006)
ob_inn_floorfill_020x4x020_proxy_006 = bpy.data.objects.new('Inn_FloorFill_020x4x020_proxy.006', me_inn_floorfill_020x4x020_005)
ob_inn_floorfill_020x4x020_proxy_005 = bpy.data.objects.new('Inn_FloorFill_020x4x020_proxy.005', me_inn_floorfill_020x4x020_004)
ob_inn_floorfill_020x4x020_proxy_004 = bpy.data.objects.new('Inn_FloorFill_020x4x020_proxy.004', me_inn_floorfill_020x4x020_003)
ob_inn_floorfill_020x4x020_proxy_003 = bpy.data.objects.new('Inn_FloorFill_020x4x020_proxy.003', me_inn_floorfill_020x4x020_002)
ob_inn_floorfill_020x4x020_proxy_002 = bpy.data.objects.new('Inn_FloorFill_020x4x020_proxy.002', me_inn_floorfill_020x4x020_001)
ob_inn_floorfill_020x4x020_proxy_001 = bpy.data.objects.new('Inn_FloorFill_020x4x020_proxy.001', me_inn_floorfill_020x4x020)
ob_inn_floorfill_020x4x020_proxy = bpy.data.objects.new('Inn_FloorFill_020x4x020_proxy', me_inn_floorfill_020x4x020_1)
ob_inn_cornerhalf_020x020x3_proxy_003 = bpy.data.objects.new('Inn_CornerHalf_020x020x3_proxy.003', me_inn_cornerhalf_020x020x3_002)
ob_inn_cornerhalf_020x020x3_proxy_002 = bpy.data.objects.new('Inn_CornerHalf_020x020x3_proxy.002', me_inn_cornerhalf_020x020x3_001)
ob_inn_cornerhalf_020x020x3_proxy_001 = bpy.data.objects.new('Inn_CornerHalf_020x020x3_proxy.001', me_inn_cornerhalf_020x020x3)
ob_inn_cornerhalf_020x020x3_proxy = bpy.data.objects.new('Inn_CornerHalf_020x020x3_proxy', me_inn_cornerhalf_020x020x3_1)
ob_inn_corner_020x020x3_proxy_001 = bpy.data.objects.new('Inn_Corner_020x020x3_proxy.001', me_inn_corner_020x020x3)
ob_inn_corner_020x020x3_proxy = bpy.data.objects.new('Inn_Corner_020x020x3_proxy', me_inn_corner_020x020x3_1)
ob_inn_wallclean_4x3x020_proxy_010 = bpy.data.objects.new('Inn_WallClean_4x3x020_proxy.010', me_inn_wallclean_4x3x020_013)
ob_inn_wallclean_4x3x020_proxy_009 = bpy.data.objects.new('Inn_WallClean_4x3x020_proxy.009', me_inn_wallclean_4x3x020_012)
ob_inn_wallclean_4x3x020_proxy_008 = bpy.data.objects.new('Inn_WallClean_4x3x020_proxy.008', me_inn_wallclean_4x3x020_011)
ob_inn_walllowered_4x3x020_proxy_003 = bpy.data.objects.new('Inn_WallLowered_4x3x020_proxy.003', me_inn_walllowered_4x3x020_002)
ob_inn_wallloweredhalf_4x3x020_proxy_003 = bpy.data.objects.new('Inn_WallLoweredHalf_4x3x020_proxy.003', me_inn_wallloweredhalf_4x3x020_003)
ob_inn_walllowered_4x3x020_proxy_002 = bpy.data.objects.new('Inn_WallLowered_4x3x020_proxy.002', me_inn_walllowered_4x3x020_001)
ob_inn_walllowered_4x3x020_proxy_001 = bpy.data.objects.new('Inn_WallLowered_4x3x020_proxy.001', me_inn_walllowered_4x3x020)
ob_inn_wallloweredhalf_4x3x020_proxy_002 = bpy.data.objects.new('Inn_WallLoweredHalf_4x3x020_proxy.002', me_inn_wallloweredhalf_4x3x020_002)
ob_inn_wallhalf_4x3x020_proxy_004 = bpy.data.objects.new('Inn_WallHalf_4x3x020_proxy.004', me_inn_wallhalf_4x3x020_003)
ob_inn_wallhalf_4x3x020_proxy_003 = bpy.data.objects.new('Inn_WallHalf_4x3x020_proxy.003', me_inn_wallhalf_4x3x020_002)
ob_inn_wallhalf_4x3x020_proxy_002 = bpy.data.objects.new('Inn_WallHalf_4x3x020_proxy.002', me_inn_wallhalf_4x3x020_001)
ob_inn_wallclean_4x3x020_proxy_006 = bpy.data.objects.new('Inn_WallClean_4x3x020_proxy.006', me_inn_wallclean_4x3x020_007)
ob_inn_wallloweredhalf_4x3x020_proxy_001 = bpy.data.objects.new('Inn_WallLoweredHalf_4x3x020_proxy.001', me_inn_wallloweredhalf_4x3x020)
ob_inn_wallclean_4x3x020_proxy_005 = bpy.data.objects.new('Inn_WallClean_4x3x020_proxy.005', me_inn_wallclean_4x3x020_004)
ob_inn_wallhalf_4x3x020_proxy_001 = bpy.data.objects.new('Inn_WallHalf_4x3x020_proxy.001', me_inn_wallhalf_4x3x020)
ob_inn_wallclean_4x3x020_proxy_003 = bpy.data.objects.new('Inn_WallClean_4x3x020_proxy.003', me_inn_wallclean_4x3x020_002)
ob_inn_wallclean_4x3x020_proxy_002 = bpy.data.objects.new('Inn_WallClean_4x3x020_proxy.002', me_inn_wallclean_4x3x020_001)
ob_inn_wallclean_4x3x020_proxy_001 = bpy.data.objects.new('Inn_WallClean_4x3x020_proxy.001', me_inn_wallclean_4x3x020)
ob_inn_floor_4x4x020_proxy_015 = bpy.data.objects.new('Inn_Floor_4x4x020_proxy.015', me_inn_floor_4x4x020_014)
ob_inn_floor_4x4x020_proxy_014 = bpy.data.objects.new('Inn_Floor_4x4x020_proxy.014', me_inn_floor_4x4x020_013)
ob_inn_floor_4x4x020_proxy_013 = bpy.data.objects.new('Inn_Floor_4x4x020_proxy.013', me_inn_floor_4x4x020_012)
ob_inn_floor_4x4x020_proxy_012 = bpy.data.objects.new('Inn_Floor_4x4x020_proxy.012', me_inn_floor_4x4x020_011)
ob_inn_floor_4x4x020_proxy_011 = bpy.data.objects.new('Inn_Floor_4x4x020_proxy.011', me_inn_floor_4x4x020_010)
ob_inn_floor_4x4x020_proxy_010 = bpy.data.objects.new('Inn_Floor_4x4x020_proxy.010', me_inn_floor_4x4x020_009)
ob_inn_floor_4x4x020_proxy_009 = bpy.data.objects.new('Inn_Floor_4x4x020_proxy.009', me_inn_floor_4x4x020_008)
ob_inn_floor_4x4x020_proxy_008 = bpy.data.objects.new('Inn_Floor_4x4x020_proxy.008', me_inn_floor_4x4x020_007)
ob_inn_floor_4x4x020_proxy_007 = bpy.data.objects.new('Inn_Floor_4x4x020_proxy.007', me_inn_floor_4x4x020_006)
ob_inn_floor_4x4x020_proxy_006 = bpy.data.objects.new('Inn_Floor_4x4x020_proxy.006', me_inn_floor_4x4x020_005)
ob_inn_floor_4x4x020_proxy_005 = bpy.data.objects.new('Inn_Floor_4x4x020_proxy.005', me_inn_floor_4x4x020_004)
ob_inn_floor_4x4x020_proxy_004 = bpy.data.objects.new('Inn_Floor_4x4x020_proxy.004', me_inn_floor_4x4x020_003)
ob_inn_floor_4x4x020_proxy_003 = bpy.data.objects.new('Inn_Floor_4x4x020_proxy.003', me_inn_floor_4x4x020_002)
ob_inn_floor_4x4x020_proxy_002 = bpy.data.objects.new('Inn_Floor_4x4x020_proxy.002', me_inn_floor_4x4x020_001)
ob_inn_floor_4x4x020_proxy_001 = bpy.data.objects.new('Inn_Floor_4x4x020_proxy.001', me_inn_floor_4x4x020)
ob_inn_floor_4x4x020_proxy = bpy.data.objects.new('Inn_Floor_4x4x020_proxy', me_inn_floor_4x4x020_1)
ob_inn_wallclean_4x3x020_proxy = bpy.data.objects.new('Inn_WallClean_4x3x020_proxy', me_inn_wallclean_4x3x020_1)
ob_inn_walldoor_4x3x020_proxy = bpy.data.objects.new('Inn_WallDoor_4x3x020_proxy', me_inn_walldoor_4x3x020)
ob_inn_wallglassdoor_4x3x020_proxy = bpy.data.objects.new('Inn_WallGlassDoor_4x3x020_proxy', me_inn_wallglassdoor_4x3x020)
ob_inn_wallhalf_4x3x020_proxy = bpy.data.objects.new('Inn_WallHalf_4x3x020_proxy', me_inn_wallhalf_4x3x020_1)
ob_inn_wallloweredhalf_4x3x020_proxy = bpy.data.objects.new('Inn_WallLoweredHalf_4x3x020_proxy', me_inn_wallloweredhalf_4x3x020_1)
ob_inn_walllowered_4x3x020_proxy = bpy.data.objects.new('Inn_WallLowered_4x3x020_proxy', me_inn_walllowered_4x3x020_1)
ob_inn_wallwindowwide_4x3x020_proxy = bpy.data.objects.new('Inn_WallWindowWide_4x3x020_proxy', me_inn_wallwindowwide_4x3x020)
ob_inn_wallwindow_4x3x020_proxy = bpy.data.objects.new('Inn_WallWindow_4x3x020_proxy', me_inn_wallwindow_4x3x020_1)

# ---- transforms, parenting, visibility, modifiers, constraints
ob_inn_wallwindow_4x3x020_proxy_001.location = (-4.0, 8.0, 0.0)
ob_inn_wallwindow_4x3x020_proxy_001.lineart.crease_threshold = 0.0
ob_inn_floorfill_020x4x020_proxy_017.location = (4.0, 4.0, 0.0)
ob_inn_floorfill_020x4x020_proxy_017.rotation_euler = (0.0, -0.0, -12.57)
ob_inn_floorfill_020x4x020_proxy_017.lineart.crease_threshold = 0.0
ob_inn_floorfill_020x4x020_proxy_016.location = (4.0, 0.0, 0.0)
ob_inn_floorfill_020x4x020_proxy_016.rotation_euler = (0.0, -0.0, -12.57)
ob_inn_floorfill_020x4x020_proxy_016.lineart.crease_threshold = 0.0
ob_inn_floorfill_020x4x020_proxy_015.location = (-12.0, 8.0, 0.0)
ob_inn_floorfill_020x4x020_proxy_015.rotation_euler = (0.0, -0.0, -11.0)
ob_inn_floorfill_020x4x020_proxy_015.lineart.crease_threshold = 0.0
ob_inn_floorfill_020x4x020_proxy_014.location = (-8.0, 8.0, 0.0)
ob_inn_floorfill_020x4x020_proxy_014.rotation_euler = (0.0, -0.0, -11.0)
ob_inn_floorfill_020x4x020_proxy_014.lineart.crease_threshold = 0.0
ob_inn_floorfill_020x4x020_proxy_013.location = (-4.0, 8.0, 0.0)
ob_inn_floorfill_020x4x020_proxy_013.rotation_euler = (0.0, -0.0, -11.0)
ob_inn_floorfill_020x4x020_proxy_013.lineart.crease_threshold = 0.0
ob_inn_floorfill_020x4x020_proxy_012.location = (0.0, 8.0, 0.0)
ob_inn_floorfill_020x4x020_proxy_012.rotation_euler = (0.0, -0.0, -11.0)
ob_inn_floorfill_020x4x020_proxy_012.lineart.crease_threshold = 0.0
ob_inn_floorfill_020x4x020_proxy_011.location = (4.0, 8.0, 0.0)
ob_inn_floorfill_020x4x020_proxy_011.rotation_euler = (0.0, -0.0, -11.0)
ob_inn_floorfill_020x4x020_proxy_011.lineart.crease_threshold = 0.0
ob_inn_floorfill_020x4x020_proxy_010.location = (-16.0, 8.0, 0.0)
ob_inn_floorfill_020x4x020_proxy_010.rotation_euler = (0.0, -0.0, -9.425)
ob_inn_floorfill_020x4x020_proxy_010.lineart.crease_threshold = 0.0
ob_inn_floorfill_020x4x020_proxy_009.location = (-16.0, 4.0, 0.0)
ob_inn_floorfill_020x4x020_proxy_009.rotation_euler = (0.0, -0.0, -9.425)
ob_inn_floorfill_020x4x020_proxy_009.lineart.crease_threshold = 0.0
ob_inn_floorfill_020x4x020_proxy_008.location = (-16.0, 0.0, 0.0)
ob_inn_floorfill_020x4x020_proxy_008.rotation_euler = (0.0, -0.0, -9.425)
ob_inn_floorfill_020x4x020_proxy_008.lineart.crease_threshold = 0.0
ob_inn_floorfill_020x4x020_proxy_007.location = (-16.0, -4.0, 0.0)
ob_inn_floorfill_020x4x020_proxy_007.rotation_euler = (0.0, -0.0, -9.425)
ob_inn_floorfill_020x4x020_proxy_007.lineart.crease_threshold = 0.0
ob_inn_floorfill_020x4x020_proxy_006.location = (-16.0, -8.0, 0.0)
ob_inn_floorfill_020x4x020_proxy_006.rotation_euler = (0.0, -0.0, -7.854)
ob_inn_floorfill_020x4x020_proxy_006.lineart.crease_threshold = 0.0
ob_inn_floorfill_020x4x020_proxy_005.location = (-12.0, -8.0, 0.0)
ob_inn_floorfill_020x4x020_proxy_005.rotation_euler = (0.0, -0.0, -7.854)
ob_inn_floorfill_020x4x020_proxy_005.lineart.crease_threshold = 0.0
ob_inn_floorfill_020x4x020_proxy_004.location = (-8.0, -8.0, 0.0)
ob_inn_floorfill_020x4x020_proxy_004.rotation_euler = (0.0, -0.0, -7.854)
ob_inn_floorfill_020x4x020_proxy_004.lineart.crease_threshold = 0.0
ob_inn_floorfill_020x4x020_proxy_003.location = (-4.0, -8.0, 0.0)
ob_inn_floorfill_020x4x020_proxy_003.rotation_euler = (0.0, 0.0, -6.283)
ob_inn_floorfill_020x4x020_proxy_003.lineart.crease_threshold = 0.0
ob_inn_floorfill_020x4x020_proxy_002.location = (0.0, 0.0, 0.0)
ob_inn_floorfill_020x4x020_proxy_002.rotation_euler = (0.0, -0.0, -1.571)
ob_inn_floorfill_020x4x020_proxy_002.lineart.crease_threshold = 0.0
ob_inn_floorfill_020x4x020_proxy_001.location = (-4.0, -4.0, 0.0)
ob_inn_floorfill_020x4x020_proxy_001.rotation_euler = (0.0, 0.0, -6.283)
ob_inn_floorfill_020x4x020_proxy_001.lineart.crease_threshold = 0.0
ob_inn_floorfill_020x4x020_proxy.location = (-4.0, 0.0, 0.0)
ob_inn_floorfill_020x4x020_proxy.rotation_euler = (0.0, -0.0, -1.571)
ob_inn_floorfill_020x4x020_proxy.lineart.crease_threshold = 0.0
ob_inn_cornerhalf_020x020x3_proxy_003.location = (-16.0, -8.0, 0.0)
ob_inn_cornerhalf_020x020x3_proxy_003.rotation_euler = (0.0, -0.0, -3.142)
ob_inn_cornerhalf_020x020x3_proxy_003.lineart.crease_threshold = 0.0
ob_inn_cornerhalf_020x020x3_proxy_002.location = (-4.0, -8.0, 0.0)
ob_inn_cornerhalf_020x020x3_proxy_002.rotation_euler = (0.0, 0.0, -1.571)
ob_inn_cornerhalf_020x020x3_proxy_002.lineart.crease_threshold = 0.0
ob_inn_cornerhalf_020x020x3_proxy_001.location = (4.0, 8.0, 0.0)
ob_inn_cornerhalf_020x020x3_proxy_001.lineart.crease_threshold = 0.0
ob_inn_cornerhalf_020x020x3_proxy.location = (4.0, 0.0, 0.0)
ob_inn_cornerhalf_020x020x3_proxy.rotation_euler = (0.0, 0.0, -1.571)
ob_inn_cornerhalf_020x020x3_proxy.lineart.crease_threshold = 0.0
ob_inn_corner_020x020x3_proxy_001.location = (-16.0, 8.0, 3.0)
ob_inn_corner_020x020x3_proxy_001.rotation_euler = (0.0, -0.0, 1.571)
ob_inn_corner_020x020x3_proxy_001.lineart.crease_threshold = 0.0
ob_inn_corner_020x020x3_proxy.location = (-16.0, 8.0, 0.0)
ob_inn_corner_020x020x3_proxy.rotation_euler = (0.0, -0.0, 1.571)
ob_inn_corner_020x020x3_proxy.lineart.crease_threshold = 0.0
ob_inn_wallclean_4x3x020_proxy_010.location = (-16.0, 8.0, 3.0)
ob_inn_wallclean_4x3x020_proxy_010.lineart.crease_threshold = 0.0
ob_inn_wallclean_4x3x020_proxy_009.location = (-12.0, 8.0, 3.0)
ob_inn_wallclean_4x3x020_proxy_009.lineart.crease_threshold = 0.0
ob_inn_wallclean_4x3x020_proxy_008.location = (-8.0, 8.0, 3.0)
ob_inn_wallclean_4x3x020_proxy_008.lineart.crease_threshold = 0.0
ob_inn_walllowered_4x3x020_proxy_003.location = (0.0, 8.2, 3.0)
ob_inn_walllowered_4x3x020_proxy_003.rotation_euler = (0.0, -0.0, 3.142)
ob_inn_walllowered_4x3x020_proxy_003.lineart.crease_threshold = 0.0
ob_inn_wallloweredhalf_4x3x020_proxy_003.location = (4.0, 8.2, 0.0)
ob_inn_wallloweredhalf_4x3x020_proxy_003.rotation_euler = (0.0, -0.0, -3.142)
ob_inn_wallloweredhalf_4x3x020_proxy_003.lineart.crease_threshold = 0.0
ob_inn_walllowered_4x3x020_proxy_002.location = (0.0, 0.0, 3.0)
ob_inn_walllowered_4x3x020_proxy_002.rotation_euler = (0.0, -0.0, 3.142)
ob_inn_walllowered_4x3x020_proxy_002.lineart.crease_threshold = 0.0
ob_inn_walllowered_4x3x020_proxy_001.location = (-3.8, -4.0, 3.0)
ob_inn_walllowered_4x3x020_proxy_001.rotation_euler = (0.0, -0.0, 1.571)
ob_inn_walllowered_4x3x020_proxy_001.lineart.crease_threshold = 0.0
ob_inn_wallloweredhalf_4x3x020_proxy_002.location = (-3.8, -8.0, 0.0)
ob_inn_wallloweredhalf_4x3x020_proxy_002.rotation_euler = (0.0, 0.0, -4.712)
ob_inn_wallloweredhalf_4x3x020_proxy_002.lineart.crease_threshold = 0.0
ob_inn_wallhalf_4x3x020_proxy_004.location = (-4.0, -8.0, 0.0)
ob_inn_wallhalf_4x3x020_proxy_004.rotation_euler = (0.0, -0.0, -3.142)
ob_inn_wallhalf_4x3x020_proxy_004.lineart.crease_threshold = 0.0
ob_inn_wallhalf_4x3x020_proxy_003.location = (-8.0, -8.0, 0.0)
ob_inn_wallhalf_4x3x020_proxy_003.rotation_euler = (0.0, -0.0, -3.142)
ob_inn_wallhalf_4x3x020_proxy_003.lineart.crease_threshold = 0.0
ob_inn_wallhalf_4x3x020_proxy_002.location = (-12.0, -8.0, 0.0)
ob_inn_wallhalf_4x3x020_proxy_002.rotation_euler = (0.0, -0.0, -3.142)
ob_inn_wallhalf_4x3x020_proxy_002.lineart.crease_threshold = 0.0
ob_inn_wallclean_4x3x020_proxy_006.location = (-4.0, 0.0, 0.0)
ob_inn_wallclean_4x3x020_proxy_006.rotation_euler = (0.0, -0.0, -1.571)
ob_inn_wallclean_4x3x020_proxy_006.lineart.crease_threshold = 0.0
ob_inn_wallloweredhalf_4x3x020_proxy_001.location = (-16.0, -8.0, 0.0)
ob_inn_wallloweredhalf_4x3x020_proxy_001.rotation_euler = (0.0, 0.0, -4.712)
ob_inn_wallloweredhalf_4x3x020_proxy_001.lineart.crease_threshold = 0.0
ob_inn_wallclean_4x3x020_proxy_005.location = (0.0, 0.0, 0.0)
ob_inn_wallclean_4x3x020_proxy_005.rotation_euler = (0.0, -0.0, -3.142)
ob_inn_wallclean_4x3x020_proxy_005.lineart.crease_threshold = 0.0
ob_inn_wallhalf_4x3x020_proxy_001.location = (4.0, 4.0, 0.0)
ob_inn_wallhalf_4x3x020_proxy_001.rotation_euler = (0.0, -0.0, -1.571)
ob_inn_wallhalf_4x3x020_proxy_001.lineart.crease_threshold = 0.0
ob_inn_wallclean_4x3x020_proxy_003.location = (-16.0, 0.0, 3.0)
ob_inn_wallclean_4x3x020_proxy_003.rotation_euler = (0.0, -0.0, -4.712)
ob_inn_wallclean_4x3x020_proxy_003.lineart.crease_threshold = 0.0
ob_inn_wallclean_4x3x020_proxy_002.location = (-16.0, 4.0, 3.0)
ob_inn_wallclean_4x3x020_proxy_002.rotation_euler = (0.0, -0.0, -4.712)
ob_inn_wallclean_4x3x020_proxy_002.lineart.crease_threshold = 0.0
ob_inn_wallclean_4x3x020_proxy_001.location = (-16.0, 4.0, 0.0)
ob_inn_wallclean_4x3x020_proxy_001.rotation_euler = (0.0, -0.0, -4.712)
ob_inn_wallclean_4x3x020_proxy_001.lineart.crease_threshold = 0.0
ob_inn_floor_4x4x020_proxy_015.location = (-16.0, -4.0, -0.2)
ob_inn_floor_4x4x020_proxy_015.lineart.crease_threshold = 0.0
ob_inn_floor_4x4x020_proxy_014.location = (-16.0, -8.0, -0.2)
ob_inn_floor_4x4x020_proxy_014.lineart.crease_threshold = 0.0
ob_inn_floor_4x4x020_proxy_013.location = (-16.0, 0.0, -0.2)
ob_inn_floor_4x4x020_proxy_013.lineart.crease_threshold = 0.0
ob_inn_floor_4x4x020_proxy_012.location = (-16.0, 4.0, -0.2)
ob_inn_floor_4x4x020_proxy_012.lineart.crease_threshold = 0.0
ob_inn_floor_4x4x020_proxy_011.location = (-12.0, 4.0, -0.2)
ob_inn_floor_4x4x020_proxy_011.lineart.crease_threshold = 0.0
ob_inn_floor_4x4x020_proxy_010.location = (-12.0, 0.0, -0.2)
ob_inn_floor_4x4x020_proxy_010.lineart.crease_threshold = 0.0
ob_inn_floor_4x4x020_proxy_009.location = (-12.0, -8.0, -0.2)
ob_inn_floor_4x4x020_proxy_009.lineart.crease_threshold = 0.0
ob_inn_floor_4x4x020_proxy_008.location = (-12.0, -4.0, -0.2)
ob_inn_floor_4x4x020_proxy_008.lineart.crease_threshold = 0.0
ob_inn_floor_4x4x020_proxy_007.location = (-8.0, -4.0, -0.2)
ob_inn_floor_4x4x020_proxy_007.lineart.crease_threshold = 0.0
ob_inn_floor_4x4x020_proxy_006.location = (-8.0, -8.0, -0.2)
ob_inn_floor_4x4x020_proxy_006.lineart.crease_threshold = 0.0
ob_inn_floor_4x4x020_proxy_005.location = (-8.0, 0.0, -0.2)
ob_inn_floor_4x4x020_proxy_005.lineart.crease_threshold = 0.0
ob_inn_floor_4x4x020_proxy_004.location = (-8.0, 4.0, -0.2)
ob_inn_floor_4x4x020_proxy_004.lineart.crease_threshold = 0.0
ob_inn_floor_4x4x020_proxy_003.location = (0.0, 4.0, -0.2)
ob_inn_floor_4x4x020_proxy_003.lineart.crease_threshold = 0.0
ob_inn_floor_4x4x020_proxy_002.location = (-4.0, 4.0, -0.2)
ob_inn_floor_4x4x020_proxy_002.lineart.crease_threshold = 0.0
ob_inn_floor_4x4x020_proxy_001.location = (-4.0, 0.0, -0.2)
ob_inn_floor_4x4x020_proxy_001.lineart.crease_threshold = 0.0
ob_inn_floor_4x4x020_proxy.location = (0.0, 0.0, -0.2)
ob_inn_floor_4x4x020_proxy.lineart.crease_threshold = 0.0
ob_inn_wallclean_4x3x020_proxy.location = (-16.0, 8.0, 0.0)
ob_inn_wallclean_4x3x020_proxy.lineart.crease_threshold = 0.0
ob_inn_walldoor_4x3x020_proxy.location = (-12.0, 8.0, 0.0)
ob_inn_walldoor_4x3x020_proxy.lineart.crease_threshold = 0.0
ob_inn_wallglassdoor_4x3x020_proxy.location = (-16.0, 0.0, 0.0)
ob_inn_wallglassdoor_4x3x020_proxy.rotation_euler = (0.0, -0.0, 1.571)
ob_inn_wallglassdoor_4x3x020_proxy.lineart.crease_threshold = 0.0
ob_inn_wallhalf_4x3x020_proxy.location = (4.0, 8.0, 0.0)
ob_inn_wallhalf_4x3x020_proxy.rotation_euler = (0.0, -0.0, -1.571)
ob_inn_wallhalf_4x3x020_proxy.lineart.crease_threshold = 0.0
ob_inn_wallloweredhalf_4x3x020_proxy.location = (4.0, 0.0, 0.0)
ob_inn_wallloweredhalf_4x3x020_proxy.rotation_euler = (0.0, -0.0, -3.142)
ob_inn_wallloweredhalf_4x3x020_proxy.lineart.crease_threshold = 0.0
ob_inn_walllowered_4x3x020_proxy.location = (-16.0, -4.0, 3.0)
ob_inn_walllowered_4x3x020_proxy.rotation_euler = (0.0, -0.0, 1.571)
ob_inn_walllowered_4x3x020_proxy.lineart.crease_threshold = 0.0
ob_inn_wallwindowwide_4x3x020_proxy.location = (-16.0, -4.0, 0.0)
ob_inn_wallwindowwide_4x3x020_proxy.rotation_euler = (0.0, -0.0, 1.571)
ob_inn_wallwindowwide_4x3x020_proxy.lineart.crease_threshold = 0.0
ob_inn_wallwindow_4x3x020_proxy.location = (-8.0, 8.0, 0.0)
ob_inn_wallwindow_4x3x020_proxy.lineart.crease_threshold = 0.0

# ---- collection membership
col_collection_1.objects.link(ob_inn_wallwindow_4x3x020_proxy_001)
col_collection_1.objects.link(ob_inn_floorfill_020x4x020_proxy_017)
col_collection_1.objects.link(ob_inn_floorfill_020x4x020_proxy_016)
col_collection_1.objects.link(ob_inn_floorfill_020x4x020_proxy_015)
col_collection_1.objects.link(ob_inn_floorfill_020x4x020_proxy_014)
col_collection_1.objects.link(ob_inn_floorfill_020x4x020_proxy_013)
col_collection_1.objects.link(ob_inn_floorfill_020x4x020_proxy_012)
col_collection_1.objects.link(ob_inn_floorfill_020x4x020_proxy_011)
col_collection_1.objects.link(ob_inn_floorfill_020x4x020_proxy_010)
col_collection_1.objects.link(ob_inn_floorfill_020x4x020_proxy_009)
col_collection_1.objects.link(ob_inn_floorfill_020x4x020_proxy_008)
col_collection_1.objects.link(ob_inn_floorfill_020x4x020_proxy_007)
col_collection_1.objects.link(ob_inn_floorfill_020x4x020_proxy_006)
col_collection_1.objects.link(ob_inn_floorfill_020x4x020_proxy_005)
col_collection_1.objects.link(ob_inn_floorfill_020x4x020_proxy_004)
col_collection_1.objects.link(ob_inn_floorfill_020x4x020_proxy_003)
col_collection_1.objects.link(ob_inn_floorfill_020x4x020_proxy_002)
col_collection_1.objects.link(ob_inn_floorfill_020x4x020_proxy_001)
col_collection_1.objects.link(ob_inn_floorfill_020x4x020_proxy)
col_collection_1.objects.link(ob_inn_cornerhalf_020x020x3_proxy_003)
col_collection_1.objects.link(ob_inn_cornerhalf_020x020x3_proxy_002)
col_collection_1.objects.link(ob_inn_cornerhalf_020x020x3_proxy_001)
col_collection_1.objects.link(ob_inn_cornerhalf_020x020x3_proxy)
col_collection_1.objects.link(ob_inn_corner_020x020x3_proxy_001)
col_collection_1.objects.link(ob_inn_corner_020x020x3_proxy)
col_collection_1.objects.link(ob_inn_wallclean_4x3x020_proxy_010)
col_collection_1.objects.link(ob_inn_wallclean_4x3x020_proxy_009)
col_collection_1.objects.link(ob_inn_wallclean_4x3x020_proxy_008)
col_collection_1.objects.link(ob_inn_walllowered_4x3x020_proxy_003)
col_collection_1.objects.link(ob_inn_wallloweredhalf_4x3x020_proxy_003)
col_collection_1.objects.link(ob_inn_walllowered_4x3x020_proxy_002)
col_collection_1.objects.link(ob_inn_walllowered_4x3x020_proxy_001)
col_collection_1.objects.link(ob_inn_wallloweredhalf_4x3x020_proxy_002)
col_collection_1.objects.link(ob_inn_wallhalf_4x3x020_proxy_004)
col_collection_1.objects.link(ob_inn_wallhalf_4x3x020_proxy_003)
col_collection_1.objects.link(ob_inn_wallhalf_4x3x020_proxy_002)
col_collection_1.objects.link(ob_inn_wallclean_4x3x020_proxy_006)
col_collection_1.objects.link(ob_inn_wallloweredhalf_4x3x020_proxy_001)
col_collection_1.objects.link(ob_inn_wallclean_4x3x020_proxy_005)
col_collection_1.objects.link(ob_inn_wallhalf_4x3x020_proxy_001)
col_collection_1.objects.link(ob_inn_wallclean_4x3x020_proxy_003)
col_collection_1.objects.link(ob_inn_wallclean_4x3x020_proxy_002)
col_collection_1.objects.link(ob_inn_wallclean_4x3x020_proxy_001)
col_collection_1.objects.link(ob_inn_floor_4x4x020_proxy_015)
col_collection_1.objects.link(ob_inn_floor_4x4x020_proxy_014)
col_collection_1.objects.link(ob_inn_floor_4x4x020_proxy_013)
col_collection_1.objects.link(ob_inn_floor_4x4x020_proxy_012)
col_collection_1.objects.link(ob_inn_floor_4x4x020_proxy_011)
col_collection_1.objects.link(ob_inn_floor_4x4x020_proxy_010)
col_collection_1.objects.link(ob_inn_floor_4x4x020_proxy_009)
col_collection_1.objects.link(ob_inn_floor_4x4x020_proxy_008)
col_collection_1.objects.link(ob_inn_floor_4x4x020_proxy_007)
col_collection_1.objects.link(ob_inn_floor_4x4x020_proxy_006)
col_collection_1.objects.link(ob_inn_floor_4x4x020_proxy_005)
col_collection_1.objects.link(ob_inn_floor_4x4x020_proxy_004)
col_collection_1.objects.link(ob_inn_floor_4x4x020_proxy_003)
col_collection_1.objects.link(ob_inn_floor_4x4x020_proxy_002)
col_collection_1.objects.link(ob_inn_floor_4x4x020_proxy_001)
col_collection_1.objects.link(ob_inn_floor_4x4x020_proxy)
col_collection_1.objects.link(ob_inn_wallclean_4x3x020_proxy)
col_collection_1.objects.link(ob_inn_walldoor_4x3x020_proxy)
col_collection_1.objects.link(ob_inn_wallglassdoor_4x3x020_proxy)
col_collection_1.objects.link(ob_inn_wallhalf_4x3x020_proxy)
col_collection_1.objects.link(ob_inn_wallloweredhalf_4x3x020_proxy)
col_collection_1.objects.link(ob_inn_walllowered_4x3x020_proxy)
col_collection_1.objects.link(ob_inn_wallwindowwide_4x3x020_proxy)
col_collection_1.objects.link(ob_inn_wallwindow_4x3x020_proxy)

# ---- scene / render settings (as saved in the file)
scene.frame_start = 1; scene.frame_end = 250; scene.frame_set(1)
scene.render.engine = 'BLENDER_EEVEE_NEXT'
scene.render.resolution_percentage = 50
scene.render.dither_intensity = 0.0
scene.cycles.use_denoising = False
scene.cycles.samples = 128
scene.cycles.sampling_pattern = 'TABULATED_SOBOL'
scene.cycles.use_adaptive_sampling = False
scene.cycles.use_light_tree = False
scene.cycles.blur_glossy = 0.0
scene.cycles.sample_clamp_indirect = 0.0
scene.view_settings.view_transform = 'Standard'
bpy.context.view_layer.update()

# ---- added for rendering (the .blend has no active camera and no usable light): camera, sun
cam_auto = bpy.data.cameras.new('AutoCamera')
cam_auto.lens = 50.0
cam_auto.sensor_width = 36.0
cam_auto.clip_end = 1000.0
ob_auto_camera = bpy.data.objects.new('AutoCamera', cam_auto)
scene.collection.objects.link(ob_auto_camera)
ob_auto_camera.location = (18.8877, -29.8652, 22.8102)
ob_auto_camera.rotation_euler = (1.09748, -7.21219e-08, 0.694738)
scene.camera = ob_auto_camera
light_auto_sun = bpy.data.lights.new('AutoSun', 'SUN')
light_auto_sun.energy = 3.0
light_auto_sun.angle = 0.0523599
ob_auto_sun = bpy.data.objects.new('AutoSun', light_auto_sun)
scene.collection.objects.link(ob_auto_sun)
ob_auto_sun.rotation_euler = (0.872665, 0.174533, 0.523599)
bpy.context.view_layer.update()
